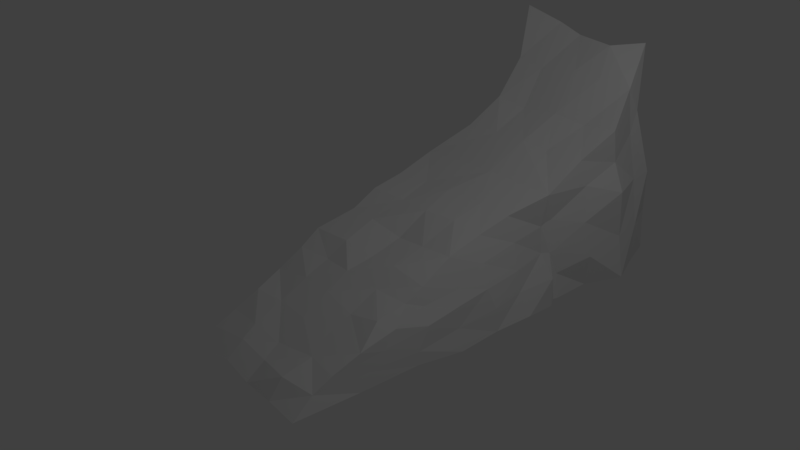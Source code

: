# Source: rampD.blend  (saved by Blender 2.79.0; exported with 4.5.12 LTS)
import bpy
from mathutils import Matrix  # noqa: F401  (used for matrix-valued properties, if any)

bpy.ops.wm.read_factory_settings(use_empty=True)
scene = bpy.context.scene
scene.name = 'Scene'

# ---- collections
col_collection_1 = bpy.data.collections.new('Collection 1'); scene.collection.children.link(col_collection_1)

# ---- materials (node trees are filled in below, after node groups)
mat_material = bpy.data.materials.new('Material')
mat_material.alpha_threshold = 0.0
mat_material.use_transparent_shadow = False
mat_material.roughness = 0.5
mat_material.line_color = (0.0, 0.0, 0.0, 1.0)

# ---- material node trees

# ---- world
world_world = bpy.data.worlds.new('World'); scene.world = world_world
world_world.color = (0.05088, 0.05088, 0.05088)
world_world.use_sun_shadow = False
world_world.sun_shadow_jitter_overblur = 0.0
world_world.cycles.sampling_method = 'MANUAL'

# ---- cameras
cam_camera = bpy.data.cameras.new('Camera')
cam_camera.clip_end = 100.0
cam_camera.lens = 35.0
cam_camera.sensor_width = 32.0
cam_camera.sensor_height = 18.0
cam_camera.ortho_scale = 7.314
cam_camera.dof.focus_distance = 0.0
cam_camera.dof.aperture_fstop = 128.0

# ---- lights
light_lamp = bpy.data.lights.new('Lamp', 'POINT')
light_lamp.transmission_factor = 0.0
light_lamp.cutoff_distance = 30.0
light_lamp.energy = 100.0
light_lamp.shadow_buffer_clip_start = 1.001
light_lamp.shadow_soft_size = 0.1
light_lamp.shadow_maximum_resolution = 0.006
light_lamp.use_absolute_resolution = True

# ---- meshes
me_cube = bpy.data.meshes.new('Cube')
me_cube.from_pydata([(1.359, 1.008, -0.9915), (1.019, -2.066, -0.9865), (-0.9531, -2.03, -1.018), (-1.392, 1.059, -1.008), (0.9494, 1.04, 0.2588), (0.95, -0.7197, -0.2637), (-1.038, -0.6831, -0.377), (-1.008, 1.007, 0.295), (1.234, -0.3107, -0.9478), (-0.0009484, 1.015, -1.007), (1.241, 0.9112, -0.3649), (0.006529, -1.985, -1.011), (0.9986, -1.462, -0.6604), (-1.208, -0.3048, -0.9991), (-1.015, -1.428, -0.679), (-1.213, 0.9527, -0.4135), (1.004, -0.02417, -0.05135), (0.03556, 0.9833, 0.3062), (-0.04287, -0.6757, -0.2985), (-1.04, -0.01053, -0.002354), (-1.19, -0.0959, -0.4936), (-0.06378, -1.441, -0.727), (1.21, -0.1193, -0.4765), (0.02308, 0.02727, -0.04342), (0.06478, -0.3667, -0.985), (-0.005008, 2.108, -0.9877), (-1.344, 2.114, -0.9942), (1.163, 2.088, -0.3051), (1.131, 2.189, 0.5147), (-1.181, 2.095, -0.3639), (-1.081, 2.188, 0.5085), (1.383, 2.127, -1.064), (0.3073, 3.43, -0.9685), (0.01564, 2.264, -1.026), (-1.314, 2.31, -0.9833), (1.246, 2.269, -0.2916), (-1.202, 2.244, -0.306), (0.1238, 2.157, 0.5632), (1.369, 2.278, -1.0), (0.03773, 4.421, -1.044), (-1.028, 3.427, -0.9876), (1.535, 3.342, 0.3308), (1.288, 3.373, 1.164), (-1.012, 3.409, 0.2869), (-0.7801, 3.359, 1.174), (0.2567, 3.382, 1.147), (1.666, 3.376, -0.972), (-1.284, 4.132, -0.9395), (1.319, 4.312, 0.2995), (0.874, 4.567, 2.089), (-1.341, 4.546, 0.1748), (-1.178, 4.444, 2.323), (-0.1486, 4.406, 2.047), (1.295, 4.442, -0.9976), (-0.03019, 4.401, -0.1896), (1.106, -1.137, -1.001), (-0.6884, 0.9706, -1.048), (1.108, 0.9502, -0.06058), (-0.4414, -1.953, -0.9302), (1.052, -1.078, -0.5006), (-1.251, 0.3572, -1.064), (-0.9335, -1.109, -0.4684), (-1.152, 1.034, -0.03895), (1.005, -0.3123, -0.1721), (-0.4686, 1.05, 0.2783), (-0.4851, -0.6605, -0.2894), (-0.9549, 0.5727, 0.1378), (1.321, 0.3912, -1.033), (0.6749, 0.9469, -1.069), (1.316, 1.018, -0.6722), (0.509, -2.018, -0.9906), (0.9696, -1.733, -0.802), (-1.115, -1.066, -1.002), (-1.05, -1.72, -0.8304), (-1.313, 1.035, -0.6053), (0.9588, 0.483, 0.1526), (0.5085, 1.039, 0.3122), (0.5159, -0.7627, -0.347), (-0.995, -0.3322, -0.1573), (1.433, 1.596, -0.9771), (-1.209, 1.562, -0.3501), (-1.036, 1.527, 0.3583), (-0.0826, 1.516, 0.4013), (-1.216, 0.4651, -0.4646), (-1.044, -0.8715, -0.5708), (-1.208, -0.235, -0.7397), (-1.073, -0.01692, -0.2497), (-0.512, -1.471, -0.6523), (0.5217, -1.379, -0.6708), (0.00336, -1.706, -0.8225), (-0.022, -1.078, -0.5026), (1.112, -0.7701, -0.5851), (1.219, 0.4067, -0.4205), (1.223, -0.2804, -0.7633), (1.085, -0.07791, -0.2688), (-0.018, -0.3566, -0.1219), (0.008597, 0.5332, 0.04991), (0.4757, -0.01478, 0.02256), (-0.4474, -0.006321, 0.0277), (-0.6266, -0.306, -0.994), (0.6635, -0.2682, -1.017), (-0.02413, 0.3555, -1.007), (0.003239, -1.093, -1.021), (-0.6924, 2.08, -0.9473), (1.107, 2.113, 0.06733), (-1.115, 2.116, 0.047), (0.7305, 2.099, -1.025), (1.35, 2.146, -0.6557), (-1.294, 2.116, -0.6698), (1.219, 2.197, -0.3171), (1.347, 2.197, -1.0), (1.227, 1.522, -0.3366), (-1.335, 1.496, -1.033), (0.01047, 1.563, -1.006), (0.9876, 1.546, 0.3749), (-0.7067, 2.254, -0.994), (1.136, 2.275, 0.1255), (-1.094, 2.293, 0.1383), (0.6958, 2.278, -1.004), (1.3, 2.282, -0.6379), (-1.219, 2.28, -0.5625), (0.1522, 2.832, -0.9658), (-1.228, 2.839, -0.9764), (-1.022, 2.872, 0.01429), (-0.8647, 2.816, 0.8298), (-1.219, 2.197, -0.3171), (-1.347, 2.197, -1.0), (5.246e-07, 2.197, -1.0), (-0.3373, 3.324, -0.9973), (1.327, 3.407, 0.7049), (-0.8238, 3.42, 0.6489), (-0.3041, 3.37, 1.091), (0.9256, 3.384, -1.005), (1.547, 3.382, -0.3527), (-1.014, 3.401, -0.3512), (0.7646, 3.392, 1.102), (1.456, 3.909, -1.006), (0.04826, 3.882, -1.003), (-1.239, 3.934, -1.042), (-1.079, 3.922, 0.2799), (1.148, 2.835, 0.8333), (0.1475, 2.819, 0.8508), (1.398, 2.847, -0.9934), (1.368, 2.76, 0.005539), (-0.7525, 4.392, -1.029), (1.149, 4.105, 1.256), (-1.107, 4.388, 1.138), (-0.558, 4.466, 2.16), (0.7483, 4.429, -0.9822), (1.202, 4.529, -0.4146), (-1.29, 4.287, -0.5362), (0.4849, 4.259, 2.033), (-0.5157, 4.38, -0.008393), (0.3881, 4.45, 0.05933), (-0.1446, 4.357, 0.9727), (0.06655, 4.518, -0.6453), (-0.873, 3.919, 1.65), (1.113, 3.907, 1.603), (0.1575, 3.916, 1.664), (1.327, 3.947, 0.2902), (1.159, 3.977, 0.941), (-0.4236, 3.873, 1.567), (1.473, 3.894, -0.3779), (0.6196, 3.89, 1.644), (0.4211, 4.513, -0.72), (0.5201, 4.513, 1.191), (-0.5246, 4.436, 1.016), (-0.4917, 4.232, -0.4996), (0.8694, 2.826, -0.9297), (-1.134, 2.827, -0.5053), (1.247, 2.882, 0.4807), (-0.3657, 2.84, 0.8402), (-1.204, 3.914, -0.3651), (0.752, 3.909, -0.9371), (-0.9996, 3.926, 1.011), (-0.5831, 3.931, -0.9712), (-0.6734, 2.197, -1.0), (-1.109, 2.197, 0.1003), (0.6734, 2.197, -1.0), (-1.283, 2.197, -0.6585), (-1.005, 2.771, 0.3997), (-0.5043, 2.754, -0.9715), (0.5559, 2.842, 0.8062), (1.477, 2.811, -0.5063), (1.106, 1.566, 0.01612), (0.6082, 1.543, -1.02), (-1.274, 1.553, -0.6711), (0.5063, 1.558, 0.4003), (1.283, 2.197, -0.6585), (1.109, 2.197, 0.1003), (0.5804, -1.119, -1.024), (0.6381, 0.3542, -1.001), (-0.6189, 0.2976, -1.033), (-0.5094, 0.5163, 0.1441), (0.4758, 0.4901, 0.1067), (0.5067, -0.3357, -0.1706), (1.127, 0.4553, -0.2389), (1.243, 0.3905, -0.7236), (1.101, -0.97, -0.7816), (0.4625, -1.061, -0.5041), (0.4864, -1.798, -0.7698), (-0.4679, -1.695, -0.7564), (-1.088, -0.5322, -0.3834), (-1.122, -0.9795, -0.8096), (-1.312, 0.3871, -0.7161), (-0.5626, 1.589, 0.3533), (-1.102, 1.552, 0.01171), (1.292, 1.513, -0.6401), (-0.6117, 1.531, -1.022), (-1.1, 0.4601, -0.1349), (-0.5171, -1.051, -0.4999), (1.107, -0.5581, -0.3676), (-0.5004, -0.2845, -0.1645), (-0.5885, -1.166, -1.026)], [], [(213, 2, 72), (78, 65, 212), (211, 5, 59), (210, 6, 61), (66, 62, 209), (112, 103, 208), (79, 107, 207), (81, 105, 206), (205, 37, 30), (83, 74, 204), (84, 85, 203), (78, 86, 202), (87, 73, 201), (88, 89, 200), (77, 90, 199), (198, 12, 71), (197, 22, 93), (196, 16, 94), (195, 18, 77), (194, 23, 97), (193, 19, 98), (192, 13, 60), (191, 24, 101), (190, 11, 102), (189, 35, 116), (188, 38, 119), (186, 29, 108), (185, 25, 106), (184, 27, 104), (183, 46, 133), (140, 135, 182), (181, 40, 128), (124, 130, 180), (125, 120, 179), (178, 33, 118), (30, 117, 177), (126, 115, 176), (138, 144, 175), (156, 146, 174), (173, 39, 148), (172, 50, 150), (141, 131, 171), (170, 41, 129), (123, 134, 169), (168, 32, 132), (144, 150, 167), (166, 50, 146), (153, 154, 165), (164, 39, 155), (157, 151, 163), (162, 53, 149), (161, 52, 147), (160, 48, 145), (157, 145, 49), (42, 160, 157), (129, 159, 160), (156, 147, 51), (44, 161, 156), (131, 158, 161), (162, 48, 159), (133, 159, 41), (46, 162, 133), (158, 151, 52), (45, 163, 158), (135, 157, 163), (164, 54, 153), (149, 153, 48), (149, 148, 164), (165, 52, 151), (49, 165, 151), (48, 165, 145), (147, 146, 51), (52, 166, 147), (154, 152, 166), (152, 150, 50), (54, 167, 152), (39, 167, 155), (142, 132, 46), (38, 168, 142), (118, 121, 168), (169, 40, 122), (120, 122, 34), (36, 169, 120), (140, 129, 42), (28, 170, 140), (116, 143, 170), (171, 44, 124), (37, 171, 30), (172, 47, 138), (40, 172, 138), (134, 139, 172), (173, 53, 136), (132, 136, 46), (32, 173, 132), (139, 146, 50), (130, 139, 43), (44, 174, 130), (175, 39, 137), (128, 137, 32), (40, 175, 128), (176, 33, 127), (25, 176, 127), (103, 126, 176), (177, 36, 125), (105, 125, 29), (30, 177, 105), (110, 118, 38), (106, 110, 31), (25, 178, 106), (179, 34, 126), (108, 126, 26), (29, 179, 108), (180, 43, 123), (117, 123, 36), (30, 180, 117), (121, 128, 32), (33, 181, 121), (115, 122, 181), (182, 45, 141), (28, 141, 37), (143, 133, 41), (35, 183, 143), (119, 142, 183), (114, 104, 28), (4, 184, 114), (57, 111, 184), (79, 106, 31), (0, 185, 79), (9, 185, 68), (186, 26, 112), (3, 186, 112), (74, 80, 186), (187, 37, 82), (17, 187, 82), (4, 187, 76), (109, 119, 35), (107, 109, 27), (107, 110, 188), (104, 109, 189), (190, 24, 100), (55, 100, 8), (1, 190, 55), (191, 9, 68), (67, 68, 0), (8, 191, 67), (56, 60, 3), (101, 56, 9), (101, 99, 192), (96, 98, 23), (17, 193, 96), (64, 66, 193), (75, 97, 16), (76, 75, 4), (17, 194, 76), (195, 5, 63), (16, 195, 63), (97, 95, 195), (92, 94, 22), (10, 196, 92), (57, 75, 196), (67, 93, 8), (0, 197, 67), (10, 197, 69), (55, 71, 1), (8, 198, 55), (93, 91, 198), (88, 90, 21), (59, 88, 12), (59, 77, 199), (200, 11, 70), (71, 70, 1), (71, 88, 200), (201, 2, 58), (89, 58, 11), (21, 201, 89), (202, 20, 84), (61, 84, 14), (6, 202, 61), (203, 13, 72), (73, 72, 2), (14, 203, 73), (204, 3, 60), (85, 60, 13), (20, 204, 85), (205, 30, 81), (7, 205, 81), (64, 82, 205), (206, 29, 80), (62, 80, 15), (7, 206, 62), (207, 27, 111), (69, 111, 10), (0, 207, 69), (208, 25, 113), (9, 208, 113), (56, 112, 208), (209, 15, 83), (86, 83, 20), (19, 209, 86), (87, 61, 14), (21, 210, 87), (18, 210, 90), (91, 59, 12), (22, 211, 91), (94, 63, 211), (95, 65, 18), (98, 95, 23), (19, 212, 98), (99, 72, 13), (102, 99, 24), (102, 58, 213), (213, 58, 2), (78, 6, 65), (211, 63, 5), (210, 65, 6), (66, 7, 62), (112, 26, 103), (79, 31, 107), (81, 30, 105), (205, 82, 37), (83, 15, 74), (84, 20, 85), (78, 19, 86), (87, 14, 73), (88, 21, 89), (77, 18, 90), (198, 91, 12), (197, 92, 22), (196, 75, 16), (195, 95, 18), (194, 96, 23), (193, 66, 19), (192, 99, 13), (191, 100, 24), (190, 70, 11), (189, 109, 35), (188, 110, 38), (187, 114, 28), (186, 80, 29), (185, 113, 25), (184, 111, 27), (183, 142, 46), (140, 42, 135), (181, 122, 40), (124, 44, 130), (125, 36, 120), (178, 127, 33), (126, 34, 115), (138, 47, 144), (156, 51, 146), (173, 137, 39), (172, 139, 50), (141, 45, 131), (170, 143, 41), (123, 43, 134), (168, 121, 32), (144, 47, 150), (166, 152, 50), (153, 54, 154), (164, 148, 39), (157, 49, 151), (162, 136, 53), (161, 158, 52), (160, 159, 48), (157, 160, 145), (42, 129, 160), (129, 41, 159), (156, 161, 147), (44, 131, 161), (131, 45, 158), (162, 149, 48), (133, 162, 159), (46, 136, 162), (158, 163, 151), (45, 135, 163), (135, 42, 157), (164, 155, 54), (149, 164, 153), (149, 53, 148), (165, 154, 52), (49, 145, 165), (48, 153, 165), (147, 166, 146), (52, 154, 166), (154, 54, 152), (152, 167, 150), (54, 155, 167), (39, 144, 167), (142, 168, 132), (38, 118, 168), (118, 33, 121), (169, 134, 40), (120, 169, 122), (36, 123, 169), (140, 170, 129), (28, 116, 170), (116, 35, 143), (171, 131, 44), (30, 171, 124), (37, 141, 171), (172, 150, 47), (40, 134, 172), (134, 43, 139), (173, 148, 53), (132, 173, 136), (32, 137, 173), (139, 174, 146), (130, 174, 139), (44, 156, 174), (175, 144, 39), (128, 175, 137), (40, 138, 175), (176, 115, 33), (25, 103, 176), (103, 26, 126), (177, 117, 36), (105, 177, 125), (110, 178, 118), (106, 178, 110), (25, 127, 178), (179, 120, 34), (108, 179, 126), (29, 125, 179), (180, 130, 43), (117, 180, 123), (30, 124, 180), (121, 181, 128), (33, 115, 181), (115, 34, 122), (182, 135, 45), (28, 182, 141), (28, 140, 182), (143, 183, 133), (35, 119, 183), (119, 38, 142), (114, 184, 104), (4, 57, 184), (57, 10, 111), (79, 185, 106), (0, 68, 185), (9, 113, 185), (186, 108, 26), (3, 74, 186), (74, 15, 80), (187, 28, 37), (17, 76, 187), (4, 114, 187), (109, 188, 119), (107, 188, 109), (107, 31, 110), (28, 189, 116), (28, 104, 189), (104, 27, 109), (190, 102, 24), (55, 190, 100), (1, 70, 190), (191, 101, 9), (67, 191, 68), (8, 100, 191), (56, 192, 60), (101, 192, 56), (101, 24, 99), (96, 193, 98), (17, 64, 193), (64, 7, 66), (75, 194, 97), (76, 194, 75), (17, 96, 194), (195, 77, 5), (16, 97, 195), (97, 23, 95), (92, 196, 94), (10, 57, 196), (57, 4, 75), (67, 197, 93), (0, 69, 197), (10, 92, 197), (55, 198, 71), (8, 93, 198), (93, 22, 91), (88, 199, 90), (59, 199, 88), (59, 5, 77), (200, 89, 11), (71, 200, 70), (71, 12, 88), (201, 73, 2), (89, 201, 58), (21, 87, 201), (202, 86, 20), (61, 202, 84), (6, 78, 202), (203, 85, 13), (73, 203, 72), (14, 84, 203), (204, 74, 3), (85, 204, 60), (20, 83, 204), (7, 64, 205), (64, 17, 82), (206, 105, 29), (62, 206, 80), (7, 81, 206), (207, 107, 27), (69, 207, 111), (0, 79, 207), (208, 103, 25), (9, 56, 208), (56, 3, 112), (209, 62, 15), (86, 209, 83), (19, 66, 209), (87, 210, 61), (21, 90, 210), (18, 65, 210), (91, 211, 59), (22, 94, 211), (94, 16, 63), (95, 212, 65), (98, 212, 95), (19, 78, 212), (99, 213, 72), (102, 213, 99), (102, 11, 58)])
me_cube.materials.append(mat_material)
me_cube.use_remesh_preserve_volume = False
me_cube.use_remesh_preserve_attributes = False
me_cube.use_mirror_vertex_groups = False
me_cube.update()

# ---- objects
ob_cube = bpy.data.objects.new('Cube', me_cube)
ob_lamp = bpy.data.objects.new('Lamp', light_lamp)
ob_camera = bpy.data.objects.new('Camera', cam_camera)

# ---- transforms, parenting, visibility, modifiers, constraints
ob_cube.location = (0.0, 0.0, 0.0)
ob_cube.lock_rotations_4d = False
ob_cube.empty_display_type = 'ARROWS'
ob_cube.lineart.crease_threshold = 0.0
ob_lamp.location = (4.076, 1.005, 5.904)
ob_lamp.rotation_euler = (0.6503, 0.05522, 1.866)
ob_lamp.lock_rotations_4d = False
ob_lamp.empty_display_type = 'ARROWS'
ob_lamp.color = (0.0, 0.0, 0.0, 0.0)
ob_lamp.lineart.crease_threshold = 0.0
ob_camera.location = (7.481, -6.508, 5.344)
ob_camera.rotation_euler = (1.109, 0.0, 0.8149)
ob_camera.lock_rotations_4d = False
ob_camera.empty_display_type = 'ARROWS'
ob_camera.color = (0.0, 0.0, 0.0, 0.0)
ob_camera.display_type = 'WIRE'
ob_camera.lineart.crease_threshold = 0.0

# ---- collection membership
col_collection_1.objects.link(ob_cube)
col_collection_1.objects.link(ob_lamp)
col_collection_1.objects.link(ob_camera)

# ---- scene / render settings (as saved in the file)
scene.camera = ob_camera
scene.frame_start = 1; scene.frame_end = 250; scene.frame_set(1)
scene.render.engine = 'BLENDER_EEVEE_NEXT'
scene.render.resolution_percentage = 50
scene.render.dither_intensity = 0.0
scene.cycles.use_denoising = False
scene.cycles.samples = 128
scene.cycles.sampling_pattern = 'TABULATED_SOBOL'
scene.cycles.use_adaptive_sampling = False
scene.cycles.use_light_tree = False
scene.cycles.blur_glossy = 0.0
scene.cycles.sample_clamp_indirect = 0.0
scene.view_settings.view_transform = 'Standard'
bpy.context.view_layer.update()
